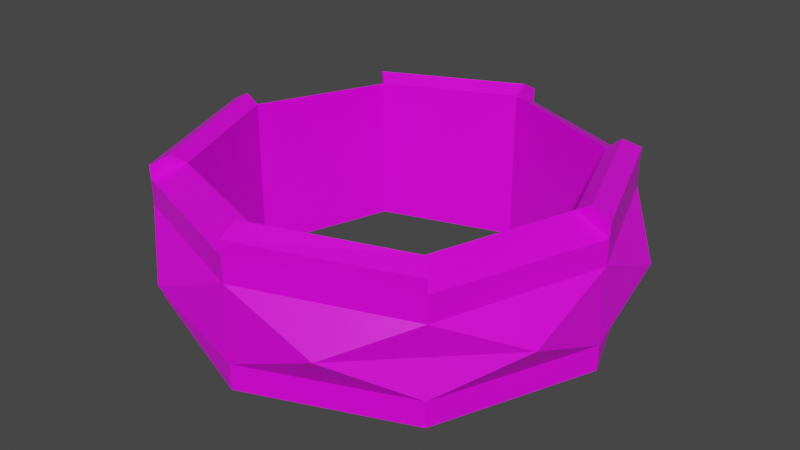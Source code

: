 # Source: shield-pick-up.blend  (saved by Blender 2.90.8; exported with 4.5.12 LTS)
import bpy
from mathutils import Matrix  # noqa: F401  (used for matrix-valued properties, if any)

bpy.ops.wm.read_factory_settings(use_empty=True)
scene = bpy.context.scene
scene.name = 'Scene'

# ---- collections
col_collection = bpy.data.collections.new('Collection'); scene.collection.children.link(col_collection)

# ---- images (referenced by path relative to the original .blend; pixels are not part of the script)
import os
ASSET_DIR = os.environ.get("B2B_ASSET_DIR", "")  # directory of the original .blend (textures are referenced by path, not embedded)
HERE = os.path.dirname(os.path.abspath(__file__))  # packed textures are extracted next to this script under _unpacked/

def load_image(name, relpath, width, height, colorspace="sRGB"):
    """Load a texture the original file referenced (path relative to the .blend, or extracted next to this script)."""
    p = next((c for c in (os.path.join(HERE, relpath), os.path.join(ASSET_DIR, relpath)) if relpath and os.path.exists(c)), "")
    if p:
        img = bpy.data.images.load(p, check_existing=True)
        img.name = name
    else:  # same state as the original file: an image datablock whose file is absent (Cycles renders it pink)
        img = bpy.data.images.new(name, width, height)
        img.source = "FILE"
        img.filepath = "//" + (relpath or name)
    img.colorspace_settings.name = colorspace
    return img
img_texture_shield_pick_up_png = load_image('texture-shield-pick-up.png', 'texture-shield-pick-up.png', 1024, 1024, 'sRGB')

# ---- materials (node trees are filled in below, after node groups)
mat_material = bpy.data.materials.new('Material')
mat_material.alpha_threshold = 0.0
mat_material.use_transparent_shadow = False
mat_material.line_color = (0.0, 0.0, 0.0, 1.0)

# ---- material node trees
mat_material.use_nodes = True; mat_material.node_tree.nodes.clear()
_N = mat_material.node_tree.nodes; _L = mat_material.node_tree.links
n0 = _N.new('ShaderNodeOutputMaterial'); n0.name = 'Material Output'; n0.location = (300, 300)
n1 = _N.new('ShaderNodeBsdfPrincipled'); n1.name = 'Principled BSDF'; n1.location = (10, 300)
n1.distribution = 'GGX'
n1.subsurface_method = 'BURLEY'
n1.inputs[2].default_value = 0.4
n1.inputs[3].default_value = 1.45
n1.inputs[27].default_value = (0.0, 0.0, 0.0, 1.0)
n1.inputs[28].default_value = 1.0
n2 = _N.new('ShaderNodeTexImage'); n2.name = 'Image Texture'; n2.location = (-280, 280)
n2.image = img_texture_shield_pick_up_png
_L.new(n1.outputs[0], n0.inputs[0])
_L.new(n2.outputs[0], n1.inputs[0])
n0.is_active_output = True

# ---- world
world_world = bpy.data.worlds.new('World'); scene.world = world_world
world_world.use_nodes = True; world_world.node_tree.nodes.clear()
_N = world_world.node_tree.nodes; _L = world_world.node_tree.links
n0 = _N.new('ShaderNodeOutputWorld'); n0.name = 'World Output'; n0.location = (300, 300)
n1 = _N.new('ShaderNodeBackground'); n1.name = 'Background'; n1.location = (10, 300)
n1.inputs[0].default_value = (0.05088, 0.05088, 0.05088, 1.0)
_L.new(n1.outputs[0], n0.inputs[0])
n0.is_active_output = True
world_world.color = (0.05088, 0.05088, 0.05088)
world_world.use_sun_shadow = False
world_world.sun_shadow_jitter_overblur = 0.0

# ---- meshes
me_mesh = bpy.data.meshes.new('mesh')
me_mesh.from_pydata([(0.3171, 0.3171, 0.07027), (0.3171, 0.3171, -0.07027), (-0.3171, -0.3171, -0.07027), (-0.3171, -0.3171, 0.07027), (0.3171, -0.3171, 0.07027), (0.3171, -0.3171, -0.07027), (-0.3171, 0.3171, 0.07027), (-0.3171, 0.3171, -0.07027), (3.874e-10, -0.4368, -0.07621), (4.455e-09, -0.4368, 0.07621), (-0.4368, 7.877e-09, -0.07621), (-0.4368, 3.745e-09, 0.07621), (0.4368, 3.874e-10, -0.07621), (0.4368, 4.455e-09, 0.07621), (7.877e-09, 0.4368, -0.07621), (3.745e-09, 0.4368, 0.07621), (0.1821, -0.4272, -1.803e-10), (-0.1821, -0.4272, 2.267e-09), (-0.4272, -0.1821, -4.863e-10), (-0.4272, 0.1821, 2.267e-09), (0.4272, 0.1821, -4.863e-10), (0.4272, -0.1821, 3.491e-09), (-0.1821, 0.4272, -4.863e-10), (0.1821, 0.4272, 3.491e-09), (0.3171, 0.3171, 0.121), (0.3171, 0.3171, -0.121), (-0.3171, -0.3171, -0.121), (-0.3171, -0.3171, 0.121), (0.3171, -0.3171, 0.121), (0.3171, -0.3171, -0.121), (-0.3171, 0.3171, 0.121), (-0.3171, 0.3171, -0.121), (3.874e-10, -0.4368, -0.1269), (4.455e-09, -0.4368, 0.1269), (-0.4368, 7.877e-09, -0.1269), (-0.4368, 3.745e-09, 0.1269), (0.4368, 3.874e-10, -0.1269), (0.4368, 4.455e-09, 0.1269), (7.877e-09, 0.4368, -0.1269), (3.745e-09, 0.4368, 0.1269), (0.2699, 0.2699, 0.1512), (0.2699, 0.2699, -0.1512), (-0.2699, -0.2699, -0.1512), (-0.2699, -0.2699, 0.1512), (0.2699, -0.2699, 0.1512), (0.2699, -0.2699, -0.1512), (-0.2699, 0.2699, 0.1512), (-0.2699, 0.2699, -0.1512), (1.811e-09, -0.3717, -0.1586), (5.273e-09, -0.3717, 0.1586), (-0.3717, 8.073e-09, -0.1586), (-0.3717, 4.557e-09, 0.1586), (0.3717, 1.7e-09, -0.1586), (0.3717, 5.161e-09, 0.1586), (8.184e-09, 0.3717, -0.1586), (4.668e-09, 0.3717, 0.1586), (4.823e-09, -0.4379, 0.1555), (0.3179, -0.3179, 0.1495), (-0.4379, 3.524e-09, 0.1555), (-0.3179, -0.3179, 0.1495), (0.4379, 4.236e-09, 0.1555), (0.3179, 0.3179, 0.1495), (4.111e-09, 0.4379, 0.1555), (-0.3179, 0.3179, 0.1495), (6.064e-09, -0.4004, 0.1759), (0.2907, -0.2907, 0.1679), (-0.4004, 4.996e-09, 0.1759), (-0.2907, -0.2907, 0.1679), (0.4004, 5.647e-09, 0.1759), (0.2907, 0.2907, 0.1679), (5.413e-09, 0.4004, 0.1759), (-0.2907, 0.2907, 0.1679)], [], [(2, 18, 10), (5, 12, 21), (5, 16, 8), (1, 14, 23), (11, 6, 19), (18, 3, 11), (20, 0, 13), (1, 20, 12), (16, 5, 21, 4), (9, 3, 17), (7, 10, 19), (8, 16, 9, 17), (15, 0, 23), (16, 4, 9), (2, 8, 17), (13, 4, 21), (22, 6, 15), (7, 22, 14), (10, 18, 11, 19), (17, 3, 18, 2), (20, 1, 23, 0), (12, 20, 13, 21), (19, 6, 22, 7), (14, 22, 15, 23), (1, 12, 36, 25), (4, 13, 37, 28), (13, 0, 24, 37), (12, 5, 29, 36), (3, 9, 33, 27), (0, 15, 39, 24), (8, 2, 26, 32), (14, 1, 25, 38), (5, 8, 32, 29), (7, 14, 38, 31), (9, 4, 28, 33), (6, 11, 35, 30), (15, 6, 30, 39), (2, 10, 34, 26), (10, 7, 31, 34), (11, 3, 27, 35), (25, 36, 52, 41), (51, 35, 58, 66), (37, 24, 61, 60), (27, 33, 49, 43), (28, 37, 53, 44), (32, 26, 42, 48), (36, 29, 45, 52), (26, 34, 50, 42), (31, 38, 54, 47), (24, 40, 69, 61), (33, 28, 57, 56), (30, 35, 51, 46), (24, 39, 55, 40), (34, 31, 47, 50), (29, 32, 48, 45), (38, 25, 41, 54), (47, 54, 55, 46), (51, 50, 47, 46), (55, 54, 41, 40), (42, 50, 51, 43), (53, 52, 45, 44), (41, 52, 53, 40), (45, 48, 49, 44), (49, 48, 42, 43), (56, 57, 65, 64), (60, 61, 69, 68), (58, 59, 67, 66), (62, 63, 71, 70), (27, 43, 67, 59), (55, 39, 62, 70), (44, 49, 64, 65), (30, 46, 71, 63), (40, 53, 68, 69), (35, 27, 59, 58), (39, 30, 63, 62), (49, 33, 56, 64), (28, 44, 65, 57), (43, 51, 66, 67), (53, 37, 60, 68), (46, 55, 70, 71)])
_uv = me_mesh.uv_layers.new(name='UVMap')
_uv.uv.foreach_set('vector', [0.6593, 0.04981, 0.6883, 0.2132, 0.7273, 0.03599, 0.6593, 0.04981, 0.7273, 0.03599, 0.6883, 0.2132, 0.6593, 0.04981, 0.6357, 0.2132, 0.6336, 0.03599, 0.7954, 0.04981, 0.821, 0.03599, 0.819, 0.2132, 0.741, 0.9235, 0.809, 0.9097, 0.7801, 0.7464, 0.7019, 0.7464, 0.673, 0.9097, 0.741, 0.9235, 0.7801, 0.7464, 0.809, 0.9097, 0.741, 0.9235, 0.7954, 0.04981, 0.7664, 0.2132, 0.7273, 0.03599, 0.6494, 0.4866, 0.673, 0.3232, 0.7019, 0.4866, 0.673, 0.65, 0.6473, 0.9235, 0.673, 0.9097, 0.6494, 0.7464, 0.7954, 0.04981, 0.7273, 0.03599, 0.7664, 0.2132, 0.6473, 0.3094, 0.6494, 0.4866, 0.6473, 0.6638, 0.6494, 0.4866, 0.8347, 0.9235, 0.809, 0.9097, 0.8326, 0.7464, 0.6494, 0.7464, 0.673, 0.9097, 0.6473, 0.9235, 0.6593, 0.04981, 0.6336, 0.03599, 0.6357, 0.2132, 0.741, 0.9235, 0.673, 0.9097, 0.7019, 0.7464, 0.8326, 0.7464, 0.809, 0.9097, 0.8347, 0.9235, 0.7954, 0.04981, 0.819, 0.2132, 0.821, 0.03599, 0.741, 0.3094, 0.7019, 0.4866, 0.741, 0.6638, 0.7801, 0.4866, 0.6494, 0.4866, 0.673, 0.65, 0.7019, 0.4866, 0.673, 0.3232, 0.7801, 0.4866, 0.809, 0.3232, 0.8326, 0.4866, 0.809, 0.65, 0.741, 0.3094, 0.7801, 0.4866, 0.741, 0.6638, 0.7019, 0.4866, 0.7801, 0.4866, 0.809, 0.65, 0.8326, 0.4866, 0.809, 0.3232, 0.8347, 0.3094, 0.8326, 0.4866, 0.8347, 0.6638, 0.8326, 0.4866, 0.3305, 0.3096, 0.2625, 0.2958, 0.2625, 0.1778, 0.3305, 0.1916, 0.1945, 0.6363, 0.2625, 0.6501, 0.2625, 0.768, 0.1945, 0.7542, 0.2625, 0.6501, 0.3305, 0.6363, 0.3305, 0.7542, 0.2625, 0.768, 0.2625, 0.2958, 0.1945, 0.3096, 0.1945, 0.1916, 0.2625, 0.1778, 0.1945, 0.6363, 0.1688, 0.6501, 0.1688, 0.768, 0.1945, 0.7542, 0.3305, 0.6363, 0.3562, 0.6501, 0.3562, 0.768, 0.3305, 0.7542, 0.1688, 0.2958, 0.1945, 0.3096, 0.1945, 0.1916, 0.1688, 0.1778, 0.3562, 0.2958, 0.3305, 0.3096, 0.3305, 0.1916, 0.3562, 0.1778, 0.1945, 0.3096, 0.1688, 0.2958, 0.1688, 0.1778, 0.1945, 0.1916, 0.3305, 0.3096, 0.3562, 0.2958, 0.3562, 0.1778, 0.3305, 0.1916, 0.1688, 0.6501, 0.1945, 0.6363, 0.1945, 0.7542, 0.1688, 0.768, 0.3305, 0.6363, 0.2625, 0.6501, 0.2625, 0.768, 0.3305, 0.7542, 0.3562, 0.6501, 0.3305, 0.6363, 0.3305, 0.7542, 0.3562, 0.768, 0.1945, 0.3096, 0.2625, 0.2958, 0.2625, 0.1778, 0.1945, 0.1916, 0.2625, 0.2958, 0.3305, 0.3096, 0.3305, 0.1916, 0.2625, 0.1778, 0.2625, 0.6501, 0.1945, 0.6363, 0.1945, 0.7542, 0.2625, 0.768, 0.3305, 0.1916, 0.2625, 0.1778, 0.2625, 0.1041, 0.3204, 0.1214, 0.238, 0.8887, 0.238, 0.8149, 0.238, 0.8149, 0.238, 0.8887, 0.2625, 0.768, 0.3305, 0.7542, 0.3305, 0.7542, 0.2625, 0.768, 0.1886, 0.8538, 0.1629, 0.8676, 0.1769, 0.9414, 0.1988, 0.9241, 0.1886, 0.8538, 0.2566, 0.8676, 0.2566, 0.9414, 0.1988, 0.9241, 0.1688, 0.1778, 0.1945, 0.1916, 0.2046, 0.1214, 0.1828, 0.1041, 0.2625, 0.1778, 0.1945, 0.1916, 0.2046, 0.1214, 0.2625, 0.1041, 0.1945, 0.1916, 0.2625, 0.1778, 0.2625, 0.1041, 0.2046, 0.1214, 0.3305, 0.1916, 0.3562, 0.1778, 0.3422, 0.1041, 0.3204, 0.1214, 0.306, 0.8011, 0.2959, 0.8714, 0.2959, 0.8714, 0.306, 0.8011, 0.1688, 0.768, 0.1945, 0.7542, 0.1945, 0.7542, 0.1688, 0.768, 0.3247, 0.8538, 0.2566, 0.8676, 0.2566, 0.9414, 0.3145, 0.9241, 0.3247, 0.8538, 0.3503, 0.8676, 0.3364, 0.9414, 0.3145, 0.9241, 0.2625, 0.1778, 0.3305, 0.1916, 0.3204, 0.1214, 0.2625, 0.1041, 0.1945, 0.1916, 0.1688, 0.1778, 0.1828, 0.1041, 0.2046, 0.1214, 0.3562, 0.1778, 0.3305, 0.1916, 0.3204, 0.1214, 0.3422, 0.1041, 0.3204, 0.1214, 0.3422, 0.1041, 0.3364, 0.9414, 0.3145, 0.9241, 0.2566, 0.9414, 0.2625, 0.1041, 0.3204, 0.1214, 0.3145, 0.9241, 0.3364, 0.9414, 0.3422, 0.1041, 0.3204, 0.1214, 0.3145, 0.9241, 0.2046, 0.1214, 0.2625, 0.1041, 0.2566, 0.9414, 0.1988, 0.9241, 0.2566, 0.9414, 0.2625, 0.1041, 0.2046, 0.1214, 0.1988, 0.9241, 0.3204, 0.1214, 0.2625, 0.1041, 0.2566, 0.9414, 0.3145, 0.9241, 0.2046, 0.1214, 0.1828, 0.1041, 0.1769, 0.9414, 0.1988, 0.9241, 0.1769, 0.9414, 0.1828, 0.1041, 0.2046, 0.1214, 0.1988, 0.9241, 0.1629, 0.8676, 0.1886, 0.8538, 0.1988, 0.9241, 0.1769, 0.9414, 0.2566, 0.8676, 0.3247, 0.8538, 0.3145, 0.9241, 0.2566, 0.9414, 0.2566, 0.8676, 0.1886, 0.8538, 0.1988, 0.9241, 0.2566, 0.9414, 0.3503, 0.8676, 0.3247, 0.8538, 0.3145, 0.9241, 0.3364, 0.9414, 0.17, 0.8011, 0.1801, 0.8714, 0.1801, 0.8714, 0.17, 0.8011, 0.3178, 0.8887, 0.3317, 0.8149, 0.3317, 0.8149, 0.3178, 0.8887, 0.1988, 0.9241, 0.1769, 0.9414, 0.1769, 0.9414, 0.1988, 0.9241, 0.306, 0.8011, 0.2959, 0.8714, 0.2959, 0.8714, 0.306, 0.8011, 0.3145, 0.9241, 0.2566, 0.9414, 0.2566, 0.9414, 0.3145, 0.9241, 0.2625, 0.768, 0.1945, 0.7542, 0.1945, 0.7542, 0.2625, 0.768, 0.3562, 0.768, 0.3305, 0.7542, 0.3305, 0.7542, 0.3562, 0.768, 0.1583, 0.8887, 0.1443, 0.8149, 0.1443, 0.8149, 0.1583, 0.8887, 0.17, 0.8011, 0.1801, 0.8714, 0.1801, 0.8714, 0.17, 0.8011, 0.1988, 0.9241, 0.2566, 0.9414, 0.2566, 0.9414, 0.1988, 0.9241, 0.238, 0.8887, 0.238, 0.8149, 0.238, 0.8149, 0.238, 0.8887, 0.3145, 0.9241, 0.3364, 0.9414, 0.3364, 0.9414, 0.3145, 0.9241])
me_mesh.materials.append(mat_material)
me_mesh.use_remesh_preserve_volume = False
me_mesh.use_remesh_preserve_attributes = False
me_mesh.use_mirror_vertex_groups = False
me_mesh.update()

# ---- objects
ob_fbx_shield_pick_up = bpy.data.objects.new('fbx-shield-pick-up', me_mesh)

# ---- transforms, parenting, visibility, modifiers, constraints
ob_fbx_shield_pick_up.location = (0.0, 0.0, 0.0)
ob_fbx_shield_pick_up.lock_rotations_4d = False
ob_fbx_shield_pick_up.empty_display_type = 'ARROWS'
ob_fbx_shield_pick_up.lineart.crease_threshold = 0.0

# ---- collection membership
col_collection.objects.link(ob_fbx_shield_pick_up)

# ---- scene / render settings (as saved in the file)
scene.frame_start = 1; scene.frame_end = 250; scene.frame_set(1)
scene.render.engine = 'BLENDER_EEVEE_NEXT'
scene.cycles.use_denoising = False
scene.cycles.samples = 128
scene.cycles.sampling_pattern = 'TABULATED_SOBOL'
scene.cycles.use_adaptive_sampling = False
scene.cycles.use_light_tree = False
scene.view_settings.view_transform = 'Filmic'
bpy.context.view_layer.update()

# ---- added for rendering (the .blend has no active camera and no usable light): camera, sun
cam_auto = bpy.data.cameras.new('AutoCamera')
cam_auto.lens = 50.0
cam_auto.sensor_width = 36.0
cam_auto.clip_end = 1000.0
ob_auto_camera = bpy.data.objects.new('AutoCamera', cam_auto)
scene.collection.objects.link(ob_auto_camera)
ob_auto_camera.location = (1.18698, -1.42437, 0.958201)
ob_auto_camera.rotation_euler = (1.09748, -7.21219e-08, 0.694738)
scene.camera = ob_auto_camera
light_auto_sun = bpy.data.lights.new('AutoSun', 'SUN')
light_auto_sun.energy = 3.0
light_auto_sun.angle = 0.0523599
ob_auto_sun = bpy.data.objects.new('AutoSun', light_auto_sun)
scene.collection.objects.link(ob_auto_sun)
ob_auto_sun.rotation_euler = (0.872665, 0.174533, 0.523599)
bpy.context.view_layer.update()
